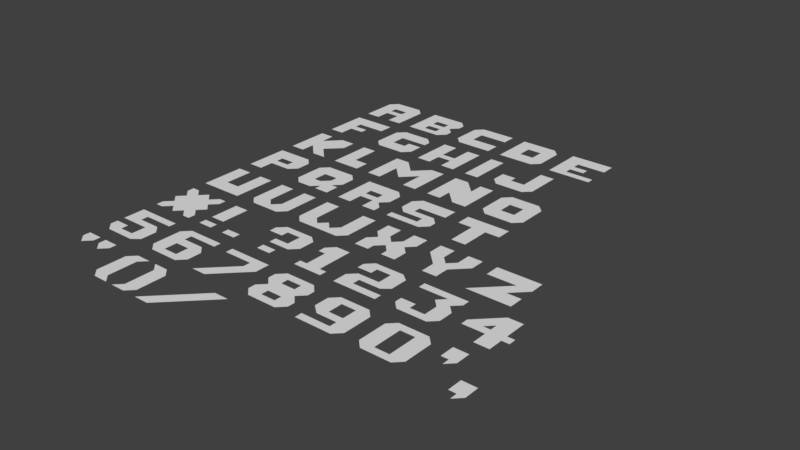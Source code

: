 # Source: menu.blend  (saved by Blender 2.79.0; exported with 4.5.12 LTS)
import bpy
from mathutils import Matrix  # noqa: F401  (used for matrix-valued properties, if any)

bpy.ops.wm.read_factory_settings(use_empty=True)
scene = bpy.context.scene
scene.name = 'Scene'

# ---- collections
col_collection_1 = bpy.data.collections.new('Collection 1'); scene.collection.children.link(col_collection_1)

# ---- world
world_world = bpy.data.worlds.new('World'); scene.world = world_world
world_world.color = (0.05088, 0.05088, 0.05088)
world_world.use_sun_shadow = False
world_world.sun_shadow_jitter_overblur = 0.0
world_world.cycles.sampling_method = 'MANUAL'

# ---- meshes
me_x = bpy.data.meshes.new(' ')
me_x.from_pydata([], [], [])
me_x.use_remesh_preserve_volume = False
me_x.use_remesh_preserve_attributes = False
me_x.use_mirror_vertex_groups = False
me_x.update()
me_x_1 = bpy.data.meshes.new('/')
me_x_1.from_pydata([(1.0, 0.0, 0.0), (4.0, 3.0, 0.0), (0.0, 0.0, 0.0), (3.0, 3.0, 0.0)], [], [(2, 0, 1, 3)])
me_x_1.use_remesh_preserve_volume = False
me_x_1.use_remesh_preserve_attributes = False
me_x_1.use_mirror_vertex_groups = False
me_x_1.update()
me_x_2 = bpy.data.meshes.new(')')
me_x_2.from_pydata([(1.5, 0.5, 0.0), (1.0, 0.0, 0.0), (1.5, 2.5, 0.0), (1.0, 3.0, 0.0), (0.0, 0.0, 0.0), (0.5, 0.5, 0.0), (0.5, 2.5, 0.0), (0.0, 3.0, 0.0)], [], [(2, 3, 7, 6, 5, 4, 1, 0)])
me_x_2.use_remesh_preserve_volume = False
me_x_2.use_remesh_preserve_attributes = False
me_x_2.use_mirror_vertex_groups = False
me_x_2.update()
me_x_3 = bpy.data.meshes.new('(')
me_x_3.from_pydata([(0.0, 0.5, 0.0), (0.5, 0.0, 0.0), (0.0, 2.5, 0.0), (0.5, 3.0, 0.0), (1.5, 0.0, 0.0), (1.0, 0.5, 0.0), (1.0, 2.5, 0.0), (1.5, 3.0, 0.0)], [], [(2, 0, 1, 4, 5, 6, 7, 3)])
me_x_3.use_remesh_preserve_volume = False
me_x_3.use_remesh_preserve_attributes = False
me_x_3.use_mirror_vertex_groups = False
me_x_3.update()
me_x_4 = bpy.data.meshes.new('"')
me_x_4.from_pydata([(0.0, 2.5, 0.0), (0.0, 3.0, 0.0), (1.0, 3.0, 0.0), (0.5, 2.0, 0.0), (1.0, 2.5, 0.0), (1.5, 2.5, 0.0), (1.5, 3.0, 0.0), (2.5, 3.0, 0.0), (2.0, 2.0, 0.0), (2.5, 2.5, 0.0)], [], [(1, 0, 3, 4, 2), (6, 5, 8, 9, 7)])
me_x_4.use_remesh_preserve_volume = False
me_x_4.use_remesh_preserve_attributes = False
me_x_4.use_mirror_vertex_groups = False
me_x_4.update()
me_x_5 = bpy.data.meshes.new(',')
me_x_5.from_pydata([(0.0, 0.0, 0.0), (0.5, 0.0, 0.0), (0.0, 1.0, 0.0), (1.0, 1.0, 0.0), (0.5, -0.5, 0.0), (1.0, 0.0, 0.0)], [], [(2, 0, 1, 4, 5, 3)])
me_x_5.use_remesh_preserve_volume = False
me_x_5.use_remesh_preserve_attributes = False
me_x_5.use_mirror_vertex_groups = False
me_x_5.update()
me_x_6 = bpy.data.meshes.new("'")
me_x_6.from_pydata([(0.0, 2.0, 0.0), (0.5, 2.0, 0.0), (0.0, 3.0, 0.0), (1.0, 3.0, 0.0), (0.5, 1.5, 0.0), (1.0, 2.0, 0.0)], [], [(2, 0, 1, 4, 5, 3)])
me_x_6.use_remesh_preserve_volume = False
me_x_6.use_remesh_preserve_attributes = False
me_x_6.use_mirror_vertex_groups = False
me_x_6.update()
me_x_7 = bpy.data.meshes.new('?')
me_x_7.from_pydata([(1.0, 0.0, 0.0), (2.0, 0.0, 0.0), (1.0, 0.5, 0.0), (2.0, 0.5, 0.0), (1.0, 1.0, 0.0), (1.0, 1.5, 0.0), (2.5, 1.0, 0.0), (3.0, 1.5, 0.0), (3.0, 2.6, 0.0), (2.5, 3.0, 0.0), (0.5, 3.0, 0.0), (0.0, 2.5, 0.0), (0.0, 2.0, 0.0), (1.0, 2.0, 0.0), (1.0, 2.5, 0.0), (2.0, 2.5, 0.0), (2.0, 1.5, 0.0)], [], [(0, 1, 3, 2), (5, 4, 6, 7, 8, 9, 10, 11, 12, 13, 14, 15, 16)])
me_x_7.use_remesh_preserve_volume = False
me_x_7.use_remesh_preserve_attributes = False
me_x_7.use_mirror_vertex_groups = False
me_x_7.update()
me_x_8 = bpy.data.meshes.new('.')
me_x_8.from_pydata([(0.0, 0.0, 0.0), (1.0, 0.0, 0.0), (0.0, 0.5, 0.0), (1.0, 0.5, 0.0)], [], [(0, 1, 3, 2)])
me_x_8.use_remesh_preserve_volume = False
me_x_8.use_remesh_preserve_attributes = False
me_x_8.use_mirror_vertex_groups = False
me_x_8.update()
me_x_9 = bpy.data.meshes.new('!')
me_x_9.from_pydata([(0.0, 0.0, 0.0), (1.0, 0.0, 0.0), (0.0, 0.5, 0.0), (1.0, 0.5, 0.0), (0.0, 1.0, 0.0), (1.0, 1.0, 0.0), (0.0, 3.0, 0.0), (1.0, 3.0, 0.0)], [], [(0, 1, 3, 2), (4, 5, 7, 6)])
me_x_9.use_remesh_preserve_volume = False
me_x_9.use_remesh_preserve_attributes = False
me_x_9.use_mirror_vertex_groups = False
me_x_9.update()
me_0 = bpy.data.meshes.new('0')
me_0.from_pydata([(0.0, 0.5, 0.0), (0.5, 0.0, 0.0), (0.0, 2.5, 0.0), (0.5, 3.0, 0.0), (2.5, 3.0, 0.0), (3.0, 2.5, 0.0), (3.0, 0.5, 0.0), (2.5, -1.49e-07, 0.0), (1.0, 0.5, 0.0), (2.0, 0.5, 0.0), (2.0, 2.5, 0.0), (1.0, 2.5, 0.0)], [], [(9, 8, 0, 1, 7, 6), (9, 6, 5, 4, 3, 2, 0, 8, 11, 10)])
me_0.use_remesh_preserve_volume = False
me_0.use_remesh_preserve_attributes = False
me_0.use_mirror_vertex_groups = False
me_0.update()
me_9 = bpy.data.meshes.new('9')
me_9.from_pydata([(0.0, 0.0, 0.0), (2.5, 0.0, 0.0), (0.0, 0.5, 0.0), (2.0, 0.5, 0.0), (3.0, 0.5, 0.0), (3.0, 2.5, 0.0), (2.5, 3.0, 0.0), (0.5, 3.0, 0.0), (0.0, 2.5, 0.0), (0.0, 1.5, 0.0), (0.6, 1.0, 0.0), (2.0, 1.0, 0.0), (2.0, 1.5, 0.0), (2.0, 2.5, 0.0), (1.0, 2.5, 0.0), (1.0, 1.5, 0.0)], [], [(3, 2, 0, 1, 4, 5, 13, 12, 11), (13, 5, 6, 7, 8, 9, 10, 11, 12, 15, 14)])
me_9.use_remesh_preserve_volume = False
me_9.use_remesh_preserve_attributes = False
me_9.use_mirror_vertex_groups = False
me_9.update()
me_8 = bpy.data.meshes.new('8')
me_8.from_pydata([(0.0, 0.5, 0.0), (3.0, 0.5, 0.0), (0.0, 1.0, 0.0), (3.0, 1.0, 0.0), (0.5, 1.5, 0.0), (0.0, 2.0, 0.0), (0.0, 2.5, 0.0), (0.5, 3.0, 0.0), (2.5, 3.0, 0.0), (3.0, 2.5, 0.0), (3.0, 2.0, 0.0), (2.5, 1.5, 0.0), (2.0, 2.5, 0.0), (1.0, 2.5, 0.0), (2.5, 0.0, 0.0), (0.5, 0.0, 0.0), (1.0, 2.0, 0.0), (2.0, 2.0, 0.0), (2.0, 1.0, 0.0), (1.0, 1.0, 0.0), (1.0, 0.5, 0.0), (2.0, 0.5, 0.0)], [], [(17, 10, 9, 8, 7, 6, 5, 16, 13, 12), (20, 19, 2, 0, 15, 14, 1, 3, 18, 21), (18, 3, 11, 10, 17, 16, 5, 4, 2, 19)])
me_8.use_remesh_preserve_volume = False
me_8.use_remesh_preserve_attributes = False
me_8.use_mirror_vertex_groups = False
me_8.update()
me_7 = bpy.data.meshes.new('7')
me_7.from_pydata([(0.0, 2.5, 0.0), (2.0, 2.5, 0.0), (0.0, 3.0, 0.0), (3.0, 3.0, 0.0), (3.0, 2.0, 0.0), (1.0, 0.0, 0.0), (0.0, 0.0, 0.0), (2.0, 2.0, 0.0)], [], [(2, 0, 1, 7, 6, 5, 4, 3)])
me_7.use_remesh_preserve_volume = False
me_7.use_remesh_preserve_attributes = False
me_7.use_mirror_vertex_groups = False
me_7.update()
me_6 = bpy.data.meshes.new('6')
me_6.from_pydata([(0.0, 0.5, 0.0), (0.5, 0.0, 0.0), (0.0, 2.5, 0.0), (0.5, 3.0, 0.0), (3.0, 3.0, 0.0), (2.0, 1.4, 0.0), (2.0, 0.5, 0.0), (1.0, 0.5, 0.0), (3.0, 2.5, 0.0), (1.0, 2.5, 0.0), (1.0, 2.0, 0.0), (2.5, 2.0, 0.0), (3.0, 1.5, 0.0), (3.0, 0.5, 0.0), (2.5, 0.0, 0.0), (1.0, 1.4, 0.0)], [], [(11, 10, 15, 5, 6, 13, 12), (6, 7, 15, 10, 9, 8, 4, 3, 2, 0, 1, 14, 13)])
me_6.use_remesh_preserve_volume = False
me_6.use_remesh_preserve_attributes = False
me_6.use_mirror_vertex_groups = False
me_6.update()
me_5 = bpy.data.meshes.new('5')
me_5.from_pydata([(0.0, 0.5, 0.0), (0.5, 0.0, 0.0), (0.0, 1.0, 0.0), (1.0, 1.0, 0.0), (2.5, 0.0, 0.0), (3.0, 0.4, 0.0), (3.0, 1.5, 0.0), (2.5, 2.0, 0.0), (1.0, 2.0, 0.0), (1.0, 2.5, 0.0), (3.0, 2.5, 0.0), (3.0, 3.0, 0.0), (0.0, 3.0, 0.0), (0.0, 1.5, 0.0), (2.0, 1.5, 0.0), (2.0, 0.5, 0.0), (1.0, 0.5, 0.0)], [], [(2, 0, 1, 4, 5, 6, 7, 8, 9, 10, 11, 12, 13, 14, 15, 16, 3)])
me_5.use_remesh_preserve_volume = False
me_5.use_remesh_preserve_attributes = False
me_5.use_mirror_vertex_groups = False
me_5.update()
me_4 = bpy.data.meshes.new('4')
me_4.from_pydata([(1.5, 0.0, 0.0), (2.5, 0.0, 0.0), (1.5, 1.0, 0.0), (2.5, 1.0, 0.0), (0.0, 1.0, 0.0), (0.0, 1.5, 0.0), (1.5, 3.0, 0.0), (2.5, 3.0, 0.0), (2.5, 1.5, 0.0), (3.0, 1.5, 0.0), (3.0, 1.0, 0.0), (1.0, 1.5, 0.0), (1.5, 1.5, 0.0), (1.5, 2.0, 0.0)], [], [(3, 10, 9, 8, 7, 6, 13, 12, 2, 0, 1), (12, 11, 13, 6, 5, 4, 2)])
me_4.use_remesh_preserve_volume = False
me_4.use_remesh_preserve_attributes = False
me_4.use_mirror_vertex_groups = False
me_4.update()
me_3 = bpy.data.meshes.new('3')
me_3.from_pydata([(0.0, 0.5, 0.0), (1.0, 0.5, 0.0), (0.0, 1.0, 0.0), (1.0, 1.0, 0.0), (0.5, 0.0, 0.0), (2.5, 0.0, 0.0), (3.0, 0.5, 0.0), (3.0, 1.5, 0.0), (2.5, 2.0, 0.0), (3.0, 2.5, 0.0), (3.0, 3.0, 0.0), (0.0, 3.0, 0.0), (0.0, 2.5, 0.0), (2.0, 2.5, 0.0), (1.5, 2.0, 0.0), (2.0, 1.5, 0.0), (2.0, 0.5, 0.0), (1.0, 0.5, 0.0)], [], [(0, 4, 5, 6, 7, 8, 9, 10, 11, 12, 13, 14, 15, 16, 17, 1, 3, 2)])
me_3.use_remesh_preserve_volume = False
me_3.use_remesh_preserve_attributes = False
me_3.use_mirror_vertex_groups = False
me_3.update()
me_2 = bpy.data.meshes.new('2')
me_2.from_pydata([(0.0, 0.0, 0.0), (3.0, 0.0, 0.0), (2.0, 1.5, 0.0), (3.0, 0.5, 0.0), (1.0, 0.5, 0.0), (0.0, 1.0, 0.0), (0.5, 1.5, 0.0), (0.0, 2.0, 0.0), (0.0, 2.5, 0.0), (0.5, 3.0, 0.0), (2.5, 3.0, 0.0), (3.0, 2.6, 0.0), (3.0, 1.4, 0.0), (2.5, 1.0, 0.0), (1.0, 1.0, 0.0), (1.0, 2.0, 0.0), (1.0, 2.5, 0.0), (2.0, 2.5, 0.0)], [], [(6, 5, 0, 1, 3, 4, 14, 13, 12, 11, 10, 9, 8, 7, 15, 16, 17, 2)])
me_2.use_remesh_preserve_volume = False
me_2.use_remesh_preserve_attributes = False
me_2.use_mirror_vertex_groups = False
me_2.update()
me_1 = bpy.data.meshes.new('1')
me_1.from_pydata([(0.0, 0.0, 0.0), (2.0, 0.0, 0.0), (0.0, 0.5, 0.0), (0.5, 0.5, 0.0), (2.0, 0.5, 0.0), (1.5, 0.5, 0.0), (1.5, 3.0, 0.0), (0.5, 3.0, 0.0), (0.0, 2.5, 0.0), (0.0, 2.0, 0.0), (0.5, 2.0, 0.0)], [], [(2, 0, 1, 4, 5, 6, 7, 8, 9, 10, 3)])
me_1.use_remesh_preserve_volume = False
me_1.use_remesh_preserve_attributes = False
me_1.use_mirror_vertex_groups = False
me_1.update()
me_x_10 = bpy.data.meshes.new('*')
me_x_10.from_pydata([(3.0, 0.0, 0.0), (2.5, 1.0, 0.0), (3.0, 1.5, 0.0), (2.5, 2.0, 0.0), (3.0, 2.5, 0.0), (3.0, 3.0, 0.0), (2.5, 3.0, 0.0), (2.0, 2.5, 0.0), (3.0, 0.5, 0.0), (2.5, 0.0, 0.0), (2.0, 0.5, 0.0), (1.5, 0.0, 0.0), (1.5, 3.0, 0.0), (1.0, 2.5, 0.0), (0.5, 3.0, 0.0), (0.0, 3.0, 0.0), (0.0, 2.5, 0.0), (0.5, 2.0, 0.0), (0.0, 1.5, 0.0), (0.5, 1.0, 0.0), (0.0, 0.5, 0.0), (0.0, 0.0, 0.0), (0.5, 0.0, 0.0), (1.0, 0.5, 0.0)], [], [(1, 2, 3, 4, 5, 6, 7, 12, 13, 14, 15, 16, 17, 18, 19, 20, 21, 22, 23, 11, 10, 9, 0, 8)])
me_x_10.use_remesh_preserve_volume = False
me_x_10.use_remesh_preserve_attributes = False
me_x_10.use_mirror_vertex_groups = False
me_x_10.update()
me_b = bpy.data.meshes.new('B')
me_b.from_pydata([(0.0, 0.0, 0.0), (2.5, 0.0, 0.0), (1.0, 1.5, 0.0), (2.0, 1.5, 0.0), (2.0, 1.0, 0.0), (1.0, 1.0, 0.0), (1.0, 0.5, 0.0), (3.0, 0.5, 0.0), (1.0, 2.0, 0.0), (3.0, 2.5, 0.0), (2.5, 3.0, 0.0), (0.0, 3.0, 0.0), (2.0, 0.5, 0.0), (2.0, 2.0, 0.0), (3.0, 2.0, 0.0), (3.0, 1.0, 0.0), (2.5, 1.5, 0.0)], [], [(12, 7, 15, 16, 14, 9, 13, 3, 4), (13, 9, 10, 11, 8), (3, 2, 8, 11, 0, 6, 5, 4), (0, 1, 7, 12, 6)])
me_b.use_remesh_preserve_volume = False
me_b.use_remesh_preserve_attributes = False
me_b.use_mirror_vertex_groups = False
me_b.update()
me_z = bpy.data.meshes.new('Z')
me_z.from_pydata([(3.0, 2.0, 0.0), (0.0, 2.0, 0.0), (3.0, 3.0, 0.0), (0.0, 3.0, 0.0), (2.0, 2.0, 0.0), (0.0, 0.0, 0.0), (2.0, 1.0, 0.0), (3.0, 1.0, 0.0), (3.0, 0.0, 0.0)], [], [(2, 3, 1, 4, 5, 8, 7, 6, 0)])
me_z.use_remesh_preserve_volume = False
me_z.use_remesh_preserve_attributes = False
me_z.use_mirror_vertex_groups = False
me_z.update()
me_y = bpy.data.meshes.new('Y')
me_y.from_pydata([(0.0, 2.0, 0.0), (1.0, 0.0, 0.0), (0.0, 3.0, 0.0), (1.0, 1.0, 0.0), (2.0, 0.0, 0.0), (2.0, 1.0, 0.0), (3.0, 2.0, 0.0), (3.0, 3.0, 0.0), (2.1, 2.0, 0.0), (2.0, 2.0, 0.0), (1.5, 1.5, 0.0), (1.0, 2.0, 0.0), (1.0, 3.0, 0.0), (2.0, 3.0, 0.0)], [], [(5, 6, 9), (12, 2, 0), (3, 1, 4), (11, 12, 0), (10, 11, 3), (3, 4, 5), (11, 0, 3), (10, 3, 5), (6, 7, 9), (9, 10, 5), (7, 13, 9)])
me_y.use_remesh_preserve_volume = False
me_y.use_remesh_preserve_attributes = False
me_y.use_mirror_vertex_groups = False
me_y.update()
me_x_11 = bpy.data.meshes.new('X')
me_x_11.from_pydata([(0.0, 2.0, 0.0), (3.0, -5.96e-08, 0.0), (0.0, 3.0, 0.0), (1.0, 3.0, 0.0), (1.0, 2.0, 0.0), (1.5, 1.5, 0.0), (2.0, 2.0, 0.0), (2.0, 3.0, 0.0), (3.0, 3.0, 0.0), (3.0, 2.0, 0.0), (2.5, 1.5, 0.0), (3.0, 1.0, 0.0), (2.0, -5.96e-08, 0.0), (2.0, 0.5, 0.0), (1.5, 1.0, 0.0), (1.0, 0.5, 0.0), (1.0, -6.706e-08, 0.0), (0.5, 1.5, 0.0), (0.0, 1.0, 0.0), (0.0, 0.0, 0.0)], [], [(2, 0, 17, 18, 19, 16, 15, 14, 13, 12, 1, 11, 10, 9, 8, 7, 6, 5, 4, 3)])
me_x_11.use_remesh_preserve_volume = False
me_x_11.use_remesh_preserve_attributes = False
me_x_11.use_mirror_vertex_groups = False
me_x_11.update()
me_w = bpy.data.meshes.new('W')
me_w.from_pydata([(0.0, 0.5, 0.0), (1.0, 1.0, 0.0), (0.0, 3.0, 0.0), (1.0, 3.0, 0.0), (1.5, 0.5, 0.0), (0.5, 0.0, 0.0), (3.5, 0.0, 0.0), (2.5, 0.5, 0.0), (2.0, 1.0, 0.0), (3.0, 3.0, 0.0), (4.0, 3.0, 0.0), (4.0, 0.5, 0.0), (2.0, 1.0, 0.0), (3.0, 1.0, 0.0)], [], [(2, 0, 5, 6, 11, 10, 9, 13, 7, 8, 12, 4, 1, 3)])
me_w.use_remesh_preserve_volume = False
me_w.use_remesh_preserve_attributes = False
me_w.use_mirror_vertex_groups = False
me_w.update()
me_v = bpy.data.meshes.new('V')
me_v.from_pydata([(0.0, 0.5, 0.0), (3.0, 0.5, 0.0), (0.0, 3.0, 0.0), (3.0, 3.0, 0.0), (2.0, 3.0, 0.0), (2.0, 1.0, 0.0), (1.0, 3.0, 0.0), (1.0, 1.0, 0.0), (1.5, 0.5, 0.0), (2.5, 0.0, 0.0), (0.5, 0.0, 0.0)], [], [(2, 0, 10, 9, 1, 3, 4, 5, 8, 7, 6)])
me_v.use_remesh_preserve_volume = False
me_v.use_remesh_preserve_attributes = False
me_v.use_mirror_vertex_groups = False
me_v.update()
me_t = bpy.data.meshes.new('T')
me_t.from_pydata([(0.0, 2.0, 0.0), (3.0, 2.0, 0.0), (0.0, 3.0, 0.0), (3.0, 3.0, 0.0), (2.0, 2.0, 0.0), (2.0, 2.384e-07, 0.0), (1.0, 2.384e-07, 0.0), (1.0, 2.0, 0.0)], [], [(2, 0, 7, 6, 5, 4, 1, 3)])
me_t.use_remesh_preserve_volume = False
me_t.use_remesh_preserve_attributes = False
me_t.use_mirror_vertex_groups = False
me_t.update()
me_s = bpy.data.meshes.new('S')
me_s.from_pydata([(0.0, 0.0, 0.0), (2.0, 1.0, 0.0), (0.0, 0.5, 0.0), (2.0, 0.5, 0.0), (0.5, 1.0, 0.0), (0.0, 1.5, 0.0), (0.0, 2.5, 0.0), (0.5, 3.0, 0.0), (3.0, 3.0, 0.0), (3.0, 2.0, 0.0), (1.0, 2.0, 0.0), (1.0, 1.5, 0.0), (2.5, 1.5, 0.0), (3.0, 1.0, 0.0), (3.0, 0.5, 0.0), (2.5, 0.0, 0.0)], [], [(2, 0, 15, 14, 13, 12, 11, 10, 9, 8, 7, 6, 5, 4, 1, 3)])
me_s.use_remesh_preserve_volume = False
me_s.use_remesh_preserve_attributes = False
me_s.use_mirror_vertex_groups = False
me_s.update()
me_r = bpy.data.meshes.new('R')
me_r.from_pydata([(0.0, 0.0, 0.0), (3.0, 2.5, 0.0), (0.0, 3.0, 0.0), (2.5, 3.0, 0.0), (3.0, 1.5, 0.0), (2.5, 1.0, 0.0), (3.0, 0.5, 0.0), (3.0, 0.0, 0.0), (2.0, 0.0, 0.0), (2.0, 1.0, 0.0), (1.0, 1.0, 0.0), (1.0, 0.0, 0.0), (1.0, 1.5, 0.0), (2.0, 1.5, 0.0), (2.0, 2.0, 0.0), (1.0, 2.0, 0.0)], [], [(1, 14, 13, 12, 10, 9, 8, 7, 6, 5, 4), (2, 0, 11, 10, 12, 15, 14, 1, 3)])
me_r.use_remesh_preserve_volume = False
me_r.use_remesh_preserve_attributes = False
me_r.use_mirror_vertex_groups = False
me_r.update()
me_q = bpy.data.meshes.new('Q')
me_q.from_pydata([(0.0, 0.5, 0.0), (0.5, 0.0, 0.0), (0.0, 2.5, 0.0), (0.5, 3.0, 0.0), (2.5, 3.0, 0.0), (3.0, 2.5, 0.0), (3.0, 1.5, 0.0), (2.5, 1.0, 0.0), (3.0, 1.0, 0.0), (3.0, -2.98e-08, 0.0), (2.0, -2.98e-08, 0.0), (2.0, 0.5, 0.0), (1.5, -2.98e-08, 0.0), (2.0, 2.0, 0.0), (2.0, 1.5, 0.0), (1.5, 1.0, 0.0), (1.0, 1.0, 0.0), (1.0, 2.0, 0.0)], [], [(2, 0, 16, 17, 13, 4, 3), (16, 0, 1, 12, 11, 10, 9, 8, 7, 6, 5, 4, 13, 14, 15)])
me_q.use_remesh_preserve_volume = False
me_q.use_remesh_preserve_attributes = False
me_q.use_mirror_vertex_groups = False
me_q.update()
me_p = bpy.data.meshes.new('P')
me_p.from_pydata([(0.0, 0.0, 0.0), (3.0, 2.5, 0.0), (0.0, 3.0, 0.0), (2.5, 3.0, 0.0), (3.0, 1.5, 0.0), (2.5, 1.0, 0.0), (1.0, 1.0, 0.0), (1.0, 1.5, 0.0), (2.0, 1.5, 0.0), (2.0, 2.0, 0.0), (1.0, 2.0, 0.0), (1.0, 0.0, 0.0)], [], [(4, 1, 3, 9, 8, 7, 6, 5), (2, 0, 11, 6, 7, 10, 9, 3)])
me_p.use_remesh_preserve_volume = False
me_p.use_remesh_preserve_attributes = False
me_p.use_mirror_vertex_groups = False
me_p.update()
me_o = bpy.data.meshes.new('O')
me_o.from_pydata([(0.0, 0.5, 0.0), (3.0, 0.5, 0.0), (0.0, 2.5, 0.0), (0.5, 3.0, 0.0), (1.0, 2.0, 0.0), (1.0, 1.0, 0.0), (2.0, 1.0, 0.0), (2.0, 2.0, 0.0), (2.5, 3.0, 0.0), (3.0, 2.5, 0.0), (0.5, 0.0, 0.0), (2.5, 0.0, 0.0)], [], [(2, 0, 1, 9, 8, 7, 6, 5, 4, 3), (4, 7, 8, 3), (1, 0, 10, 11)])
me_o.use_remesh_preserve_volume = False
me_o.use_remesh_preserve_attributes = False
me_o.use_mirror_vertex_groups = False
me_o.update()
me_l = bpy.data.meshes.new('L')
me_l.from_pydata([(0.0, 0.0, 0.0), (2.0, 0.0, 0.0), (0.0, 3.0, 0.0), (1.0, 3.0, 0.0), (1.0, 1.0, 0.0), (2.0, 1.0, 0.0)], [], [(2, 0, 1, 5, 4, 3)])
me_l.use_remesh_preserve_volume = False
me_l.use_remesh_preserve_attributes = False
me_l.use_mirror_vertex_groups = False
me_l.update()
me_k = bpy.data.meshes.new('K')
me_k.from_pydata([(0.0, 0.0, 0.0), (1.0, 2.0, 0.0), (0.0, 3.0, 0.0), (1.0, 3.0, 0.0), (2.0, 3.0, 0.0), (3.0, 3.0, 0.0), (2.0, 1.0, 0.0), (3.0, 0.0, 0.0), (2.0, 0.0, 0.0), (1.0, 1.0, 0.0), (1.0, 0.0, 0.0), (3.0, 2.0, 0.0)], [], [(2, 0, 10, 9, 8, 7, 6, 11, 5, 4, 1, 3)])
me_k.use_remesh_preserve_volume = False
me_k.use_remesh_preserve_attributes = False
me_k.use_mirror_vertex_groups = False
me_k.update()
me_j = bpy.data.meshes.new('J')
me_j.from_pydata([(0.5, 0.0, 0.0), (2.5, 0.0, 0.0), (3.0, 3.0, 0.0), (3.0, 0.5, 0.0), (0.0, 0.5, 0.0), (0.0, 1.5, 0.0), (1.0, 1.5, 0.0), (1.0, 1.0, 0.0), (2.0, 1.0, 0.0), (2.0, 3.0, 0.0)], [], [(4, 0, 1, 3, 2, 9, 8, 7, 6, 5)])
me_j.use_remesh_preserve_volume = False
me_j.use_remesh_preserve_attributes = False
me_j.use_mirror_vertex_groups = False
me_j.update()
me_i = bpy.data.meshes.new('I')
me_i.from_pydata([(0.0, 0.0, 0.0), (1.0, 0.0, 0.0), (0.0, 3.0, 0.0), (1.0, 3.0, 0.0)], [], [(0, 1, 3, 2)])
me_i.use_remesh_preserve_volume = False
me_i.use_remesh_preserve_attributes = False
me_i.use_mirror_vertex_groups = False
me_i.update()
me_h = bpy.data.meshes.new('H')
me_h.from_pydata([(0.0, 0.0, 0.0), (1.0, 0.0, 0.0), (0.0, 3.0, 0.0), (1.0, 3.0, 0.0), (1.0, 1.5, 0.0), (2.0, 1.5, 0.0), (2.0, 3.0, 0.0), (3.0, 3.0, 0.0), (3.0, 0.0, 0.0), (2.0, 0.0, 0.0), (2.0, 1.0, 0.0), (1.0, 1.0, 0.0)], [], [(2, 0, 1, 11, 10, 9, 8, 7, 6, 5, 4, 3)])
me_h.use_remesh_preserve_volume = False
me_h.use_remesh_preserve_attributes = False
me_h.use_mirror_vertex_groups = False
me_h.update()
me_g = bpy.data.meshes.new('G')
me_g.from_pydata([(0.5, 0.0, 0.0), (2.5, 0.0, 0.0), (0.5, 3.0, 0.0), (2.5, 3.0, 0.0), (3.0, 0.5, 0.0), (3.0, 1.5, 0.0), (2.0, 1.5, 0.0), (2.0, 1.0, 0.0), (1.0, 1.0, 0.0), (1.0, 2.0, 0.0), (3.0, 2.0, 0.0), (3.0, 2.5, 0.0), (0.0, 2.5, 0.0), (0.0, 0.5, 0.0)], [], [(2, 12, 13, 0, 1, 4, 5, 6, 7, 8, 9, 10, 11, 3)])
me_g.use_remesh_preserve_volume = False
me_g.use_remesh_preserve_attributes = False
me_g.use_mirror_vertex_groups = False
me_g.update()
me_f = bpy.data.meshes.new('F')
me_f.from_pydata([(0.0, 0.0, 0.0), (1.0, 0.0, 0.0), (0.0, 3.0, 0.0), (3.0, 3.0, 0.0), (1.0, 1.0, 0.0), (2.0, 1.0, 0.0), (2.0, 1.5, 0.0), (1.0, 1.5, 0.0), (1.0, 2.0, 0.0), (3.0, 2.0, 0.0)], [], [(2, 0, 1, 4, 5, 6, 7, 8, 9, 3)])
me_f.use_remesh_preserve_volume = False
me_f.use_remesh_preserve_attributes = False
me_f.use_mirror_vertex_groups = False
me_f.update()
me_d = bpy.data.meshes.new('D')
me_d.from_pydata([(0.0, 0.0, 0.0), (2.5, 0.0, 0.0), (0.0, 3.0, 0.0), (2.5, 3.0, 0.0), (3.0, 2.5, 0.0), (3.0, 0.5, 0.0), (1.0, 2.0, 0.0), (1.0, 1.0, 0.0), (2.0, 1.0, 0.0), (2.0, 2.0, 0.0)], [], [(6, 3, 2), (0, 1, 7), (5, 9, 8), (3, 9, 4), (9, 3, 6), (0, 6, 2), (7, 1, 8), (0, 7, 6), (9, 5, 4), (5, 8, 1)])
me_d.use_remesh_preserve_volume = False
me_d.use_remesh_preserve_attributes = False
me_d.use_mirror_vertex_groups = False
me_d.update()
me_c = bpy.data.meshes.new('C')
me_c.from_pydata([(0.5, 0.0, 0.0), (3.0, 0.0, 0.0), (0.5, 3.0, 0.0), (3.0, 3.0, 0.0), (3.0, 2.0, 0.0), (1.0, 2.0, 0.0), (1.0, 1.0, 0.0), (3.0, 1.0, 0.0), (0.0, 2.5, 0.0), (0.0, 0.5, 0.0)], [], [(2, 8, 9, 0, 1, 7, 6, 5, 4, 3)])
me_c.use_remesh_preserve_volume = False
me_c.use_remesh_preserve_attributes = False
me_c.use_mirror_vertex_groups = False
me_c.update()
me_a = bpy.data.meshes.new('A')
me_a.from_pydata([(0.0, 0.0, 0.0), (3.0, 0.0, 0.0), (0.0, 2.5, 0.0), (3.0, 2.5, 0.0), (1.0, 0.0, 0.0), (0.5, 3.0, 0.0), (2.5, 3.0, 0.0), (1.0, 1.0, 0.0), (2.0, 1.0, 0.0), (2.0, 0.0, 0.0), (2.0, 2.0, 0.0), (1.0, 2.0, 0.0), (1.0, 1.5, 0.0), (2.0, 1.5, 0.0)], [], [(2, 11, 10, 3, 6, 5), (1, 3, 10, 13, 8, 9), (0, 4, 7, 8, 13, 12, 11, 2)])
me_a.use_remesh_preserve_volume = False
me_a.use_remesh_preserve_attributes = False
me_a.use_mirror_vertex_groups = False
me_a.update()
me_u = bpy.data.meshes.new('U')
me_u.from_pydata([(0.0, 0.0, 0.0), (3.0, 0.0, 0.0), (0.0, 3.0, 0.0), (1.0, 3.0, 0.0), (1.0, 1.0, 0.0), (2.0, 1.0, 0.0), (2.0, 3.0, 0.0), (3.0, 3.0, 0.0)], [], [(2, 0, 1, 7, 6, 5, 4, 3)])
me_u.use_remesh_preserve_volume = False
me_u.use_remesh_preserve_attributes = False
me_u.use_mirror_vertex_groups = False
me_u.update()
me_n = bpy.data.meshes.new('N')
me_n.from_pydata([(0.0, 0.0, 0.0), (1.0, 0.0, 0.0), (0.0, 3.0, 0.0), (1.0, 3.0, 0.0), (2.0, 2.0, 0.0), (2.0, 3.0, 0.0), (3.0, 3.0, 0.0), (3.0, 0.0, 0.0), (2.0, 0.0, 0.0), (1.0, 1.0, 0.0)], [], [(2, 0, 1, 9, 8, 7, 6, 5, 4, 3)])
me_n.use_remesh_preserve_volume = False
me_n.use_remesh_preserve_attributes = False
me_n.use_mirror_vertex_groups = False
me_n.update()
me_e = bpy.data.meshes.new('E')
me_e.from_pydata([(0.0, 0.0, 0.0), (3.0, 0.0, 0.0), (1.0, 1.5, 0.0), (2.0, 1.5, 0.0), (2.0, 1.0, 0.0), (1.0, 1.0, 0.0), (1.0, 0.5, 0.0), (3.0, 0.5, 0.0), (1.0, 2.0, 0.0), (3.0, 2.0, 0.0), (3.0, 3.0, 0.0), (0.0, 3.0, 0.0)], [], [(1, 7, 6, 5, 4, 3, 2, 8, 9, 10, 11, 0)])
me_e.use_remesh_preserve_volume = False
me_e.use_remesh_preserve_attributes = False
me_e.use_mirror_vertex_groups = False
me_e.update()
me_m = bpy.data.meshes.new('M')
me_m.from_pydata([(0.0, 0.0, 0.0), (1.0, 0.0, 0.0), (0.0, 3.0, 0.0), (1.0, 3.0, 0.0), (2.0, 2.0, 0.0), (3.0, 3.0, 0.0), (4.0, 3.0, 0.0), (4.0, 0.0, 0.0), (3.0, 0.0, 0.0), (3.0, 1.732, 0.0), (2.0, 0.7322, 0.0), (1.0, 1.732, 0.0)], [], [(2, 0, 1, 11, 10, 9, 8, 7, 6, 5, 4, 3)])
me_m.use_remesh_preserve_volume = False
me_m.use_remesh_preserve_attributes = False
me_m.use_mirror_vertex_groups = False
me_m.update()

# ---- objects
ob_x = bpy.data.objects.new(' ', me_x)
ob_x_1 = bpy.data.objects.new('/', me_x_1)
ob_x_2 = bpy.data.objects.new(')', me_x_2)
ob_x_3 = bpy.data.objects.new('(', me_x_3)
ob_x_4 = bpy.data.objects.new('"', me_x_4)
ob_x_5 = bpy.data.objects.new(',', me_x_5)
ob_x_6 = bpy.data.objects.new("'", me_x_6)
ob_x_7 = bpy.data.objects.new('?', me_x_7)
ob_x_8 = bpy.data.objects.new('.', me_x_8)
ob_x_9 = bpy.data.objects.new('!', me_x_9)
ob_0 = bpy.data.objects.new('0', me_0)
ob_9 = bpy.data.objects.new('9', me_9)
ob_8 = bpy.data.objects.new('8', me_8)
ob_7 = bpy.data.objects.new('7', me_7)
ob_6 = bpy.data.objects.new('6', me_6)
ob_5 = bpy.data.objects.new('5', me_5)
ob_4 = bpy.data.objects.new('4', me_4)
ob_3 = bpy.data.objects.new('3', me_3)
ob_2 = bpy.data.objects.new('2', me_2)
ob_1 = bpy.data.objects.new('1', me_1)
ob_x_10 = bpy.data.objects.new('*', me_x_10)
ob_b = bpy.data.objects.new('B', me_b)
ob_z = bpy.data.objects.new('Z', me_z)
ob_y = bpy.data.objects.new('Y', me_y)
ob_x_11 = bpy.data.objects.new('X', me_x_11)
ob_w = bpy.data.objects.new('W', me_w)
ob_v = bpy.data.objects.new('V', me_v)
ob_t = bpy.data.objects.new('T', me_t)
ob_s = bpy.data.objects.new('S', me_s)
ob_r = bpy.data.objects.new('R', me_r)
ob_q = bpy.data.objects.new('Q', me_q)
ob_p = bpy.data.objects.new('P', me_p)
ob_o = bpy.data.objects.new('O', me_o)
ob_l = bpy.data.objects.new('L', me_l)
ob_k = bpy.data.objects.new('K', me_k)
ob_j = bpy.data.objects.new('J', me_j)
ob_i = bpy.data.objects.new('I', me_i)
ob_h = bpy.data.objects.new('H', me_h)
ob_g = bpy.data.objects.new('G', me_g)
ob_f = bpy.data.objects.new('F', me_f)
ob_d = bpy.data.objects.new('D', me_d)
ob_c = bpy.data.objects.new('C', me_c)
ob_a = bpy.data.objects.new('A', me_a)
ob_u = bpy.data.objects.new('U', me_u)
ob_n = bpy.data.objects.new('N', me_n)
ob_e = bpy.data.objects.new('E', me_e)
ob_m = bpy.data.objects.new('M', me_m)

# ---- transforms, parenting, visibility, modifiers, constraints
ob_x.location = (-1.0, -28.0, -0.007078)
ob_x.lineart.crease_threshold = 0.0
ob_x_1.location = (-5.0, -28.0, 0.0)
ob_x_1.lineart.crease_threshold = 0.0
ob_x_2.location = (-7.0, -28.0, 0.0)
ob_x_2.lineart.crease_threshold = 0.0
ob_x_3.location = (-9.0, -28.0, 0.0)
ob_x_3.lineart.crease_threshold = 0.0
ob_x_4.location = (-13.0, -28.0, 0.0)
ob_x_4.lineart.crease_threshold = 0.0
ob_x_5.location = (13.0, -24.0, 0.0)
ob_x_5.lineart.crease_threshold = 0.0
ob_x_6.location = (11.0, -24.0, 0.0)
ob_x_6.lineart.crease_threshold = 0.0
ob_x_7.location = (-5.0, -20.0, -0.007078)
ob_x_7.lineart.crease_threshold = 0.0
ob_x_8.location = (-7.0, -20.0, -0.007078)
ob_x_8.lineart.crease_threshold = 0.0
ob_x_9.location = (-9.0, -20.0, -0.007078)
ob_x_9.lineart.crease_threshold = 0.0
ob_0.location = (7.0, -24.0, 0.0)
ob_0.lineart.crease_threshold = 0.0
ob_9.location = (3.0, -24.0, 0.0)
ob_9.lineart.crease_threshold = 0.0
ob_8.location = (-1.0, -24.0, 0.0)
ob_8.lineart.crease_threshold = 0.0
ob_7.location = (-5.0, -24.0, 0.0)
ob_7.lineart.crease_threshold = 0.0
ob_6.location = (-9.0, -24.0, 0.0)
ob_6.lineart.crease_threshold = 0.0
ob_5.location = (-13.0, -24.0, 0.0)
ob_5.lineart.crease_threshold = 0.0
ob_4.location = (10.0, -20.0, 0.0)
ob_4.lineart.crease_threshold = 0.0
ob_3.location = (6.0, -20.0, 0.0)
ob_3.lineart.crease_threshold = 0.0
ob_2.location = (2.0, -20.0, 0.0)
ob_2.lineart.crease_threshold = 0.0
ob_1.location = (-1.0, -20.0, 0.0)
ob_1.lineart.crease_threshold = 0.0
ob_x_10.location = (-13.0, -20.0, -0.007078)
ob_x_10.lineart.crease_threshold = 0.0
ob_b.location = (-9.0, 0.0, 0.0)
ob_b.lineart.crease_threshold = 0.0
ob_z.location = (8.0, -16.0, 0.0)
ob_z.lineart.crease_threshold = 0.0
ob_y.location = (4.0, -16.0, 0.0)
ob_y.lineart.crease_threshold = 0.0
ob_x_11.location = (0.0, -16.0, 0.0)
ob_x_11.lineart.crease_threshold = 0.0
ob_w.location = (-5.0, -16.0, 0.0)
ob_w.lineart.crease_threshold = 0.0
ob_v.location = (-9.0, -16.0, 0.0)
ob_v.lineart.crease_threshold = 0.0
ob_t.location = (3.0, -12.0, 0.0)
ob_t.lineart.crease_threshold = 0.0
ob_s.location = (-1.0, -12.0, 0.0)
ob_s.lineart.crease_threshold = 0.0
ob_r.location = (-5.0, -12.0, 0.0)
ob_r.lineart.crease_threshold = 0.0
ob_q.location = (-9.0, -12.0, 0.0)
ob_q.lineart.crease_threshold = 0.0
ob_p.location = (-13.0, -12.0, 0.0)
ob_p.lineart.crease_threshold = 0.0
ob_o.location = (3.0, -8.0, 0.0)
ob_o.lineart.crease_threshold = 0.0
ob_l.location = (-9.0, -8.0, 0.0)
ob_l.lineart.crease_threshold = 0.0
ob_k.location = (-13.0, -8.0, 0.0)
ob_k.lineart.crease_threshold = 0.0
ob_j.location = (1.0, -4.0, 0.0)
ob_j.lineart.crease_threshold = 0.0
ob_i.location = (-1.0, -4.0, 0.0)
ob_i.lineart.crease_threshold = 0.0
ob_h.location = (-5.0, -4.0, 0.0)
ob_h.lineart.crease_threshold = 0.0
ob_g.location = (-9.0, -4.0, 0.0)
ob_g.lineart.crease_threshold = 0.0
ob_f.location = (-13.0, -4.0, 0.0)
ob_f.lineart.crease_threshold = 0.0
ob_d.location = (-1.0, 0.0, 0.0)
ob_d.lineart.crease_threshold = 0.0
ob_c.location = (-5.0, 0.0, 0.0)
ob_c.lineart.crease_threshold = 0.0
ob_a.location = (-13.0, 0.0, 0.0)
ob_a.lineart.crease_threshold = 0.0
ob_u.location = (-13.0, -16.0, 0.0)
ob_u.lineart.crease_threshold = 0.0
ob_n.location = (-1.0, -8.0, 0.0)
ob_n.lineart.crease_threshold = 0.0
ob_e.location = (3.0, 0.0, 0.0)
ob_e.lineart.crease_threshold = 0.0
ob_m.location = (-6.0, -8.0, 0.0)
ob_m.lineart.crease_threshold = 0.0

# ---- collection membership
col_collection_1.objects.link(ob_x)
col_collection_1.objects.link(ob_x_1)
col_collection_1.objects.link(ob_x_2)
col_collection_1.objects.link(ob_x_3)
col_collection_1.objects.link(ob_x_4)
col_collection_1.objects.link(ob_x_5)
col_collection_1.objects.link(ob_x_6)
col_collection_1.objects.link(ob_x_7)
col_collection_1.objects.link(ob_x_8)
col_collection_1.objects.link(ob_x_9)
col_collection_1.objects.link(ob_0)
col_collection_1.objects.link(ob_9)
col_collection_1.objects.link(ob_8)
col_collection_1.objects.link(ob_7)
col_collection_1.objects.link(ob_6)
col_collection_1.objects.link(ob_5)
col_collection_1.objects.link(ob_4)
col_collection_1.objects.link(ob_3)
col_collection_1.objects.link(ob_2)
col_collection_1.objects.link(ob_1)
col_collection_1.objects.link(ob_x_10)
col_collection_1.objects.link(ob_b)
col_collection_1.objects.link(ob_z)
col_collection_1.objects.link(ob_y)
col_collection_1.objects.link(ob_x_11)
col_collection_1.objects.link(ob_w)
col_collection_1.objects.link(ob_v)
col_collection_1.objects.link(ob_t)
col_collection_1.objects.link(ob_s)
col_collection_1.objects.link(ob_r)
col_collection_1.objects.link(ob_q)
col_collection_1.objects.link(ob_p)
col_collection_1.objects.link(ob_o)
col_collection_1.objects.link(ob_l)
col_collection_1.objects.link(ob_k)
col_collection_1.objects.link(ob_j)
col_collection_1.objects.link(ob_i)
col_collection_1.objects.link(ob_h)
col_collection_1.objects.link(ob_g)
col_collection_1.objects.link(ob_f)
col_collection_1.objects.link(ob_d)
col_collection_1.objects.link(ob_c)
col_collection_1.objects.link(ob_a)
col_collection_1.objects.link(ob_u)
col_collection_1.objects.link(ob_n)
col_collection_1.objects.link(ob_e)
col_collection_1.objects.link(ob_m)

# ---- scene / render settings (as saved in the file)
scene.frame_start = 1; scene.frame_end = 250; scene.frame_set(1)
scene.render.engine = 'BLENDER_EEVEE_NEXT'
scene.render.resolution_percentage = 50
scene.render.dither_intensity = 0.0
scene.cycles.use_denoising = False
scene.cycles.samples = 128
scene.cycles.sampling_pattern = 'TABULATED_SOBOL'
scene.cycles.light_sampling_threshold = 0.0
scene.cycles.use_adaptive_sampling = False
scene.cycles.use_light_tree = False
scene.cycles.blur_glossy = 0.0
scene.cycles.sample_clamp_indirect = 0.0
scene.view_settings.view_transform = 'Standard'
bpy.context.view_layer.update()

# ---- added for rendering (the .blend has no active camera and no usable light): camera, sun
cam_auto = bpy.data.cameras.new('AutoCamera')
cam_auto.lens = 50.0
cam_auto.sensor_width = 36.0
cam_auto.clip_end = 1000.0
ob_auto_camera = bpy.data.objects.new('AutoCamera', cam_auto)
scene.collection.objects.link(ob_auto_camera)
ob_auto_camera.location = (38.5356, -58.1428, 30.425)
ob_auto_camera.rotation_euler = (1.09748, -7.21219e-08, 0.694738)
scene.camera = ob_auto_camera
light_auto_sun = bpy.data.lights.new('AutoSun', 'SUN')
light_auto_sun.energy = 3.0
light_auto_sun.angle = 0.0523599
ob_auto_sun = bpy.data.objects.new('AutoSun', light_auto_sun)
scene.collection.objects.link(ob_auto_sun)
ob_auto_sun.rotation_euler = (0.872665, 0.174533, 0.523599)
bpy.context.view_layer.update()
